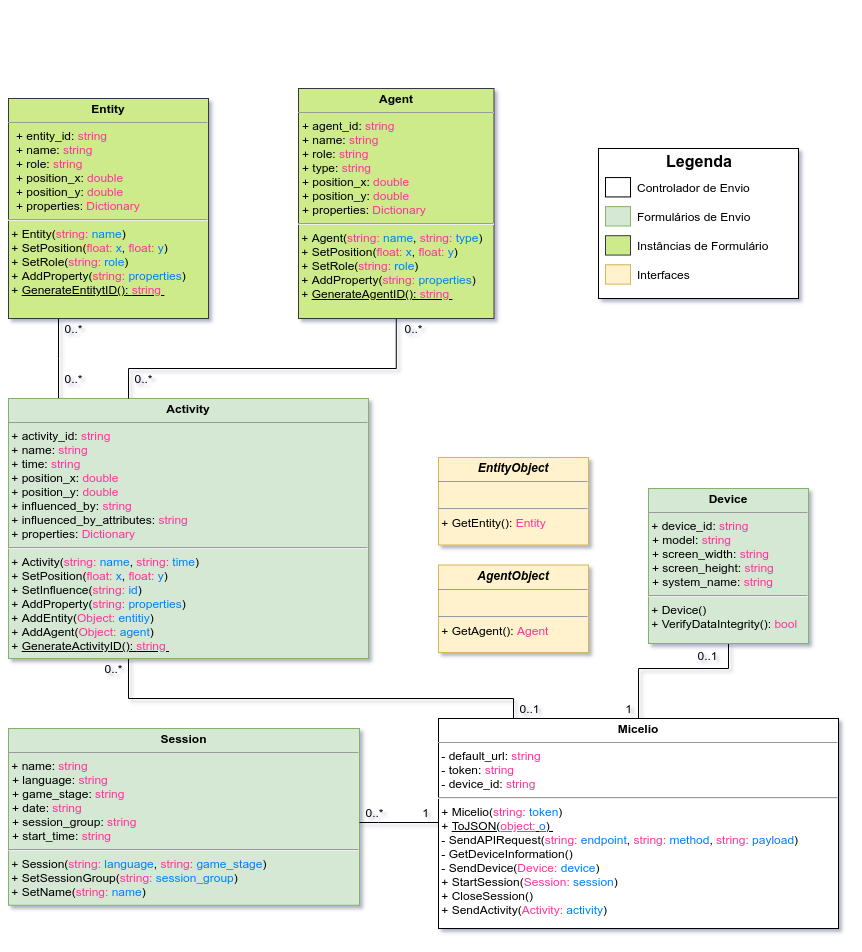

The diagram above was exported from draw.io. Its source (the exported page's mxGraphModel, read from the mxfile embedded in the PNG):
<mxGraphModel dx="1185" dy="680" grid="1" gridSize="10" guides="1" tooltips="1" connect="1" arrows="1" fold="1" page="1" pageScale="1" pageWidth="850" pageHeight="1100" math="0" shadow="0">
  <root>
    <mxCell id="brXarzsibKQZjxMuNJkw-0" />
    <mxCell id="brXarzsibKQZjxMuNJkw-1" parent="brXarzsibKQZjxMuNJkw-0" />
    <mxCell id="FGgrm9_v789VADFzZ1Jl-6" style="edgeStyle=orthogonalEdgeStyle;rounded=0;orthogonalLoop=1;jettySize=auto;html=1;endArrow=none;endFill=0;" parent="brXarzsibKQZjxMuNJkw-1" source="S5_8fAb38ZrKSo86-NeN-5" target="LEJNbF81A3CKuEofmz7W-0" edge="1">
      <mxGeometry relative="1" as="geometry">
        <Array as="points">
          <mxPoint x="515" y="860" />
          <mxPoint x="130" y="860" />
        </Array>
      </mxGeometry>
    </mxCell>
    <mxCell id="S5_8fAb38ZrKSo86-NeN-5" value="&lt;p style=&quot;margin: 0px ; margin-top: 4px ; text-align: center&quot;&gt;&lt;b&gt;Micelio&lt;/b&gt;&lt;/p&gt;&lt;hr size=&quot;1&quot;&gt;&amp;nbsp;- default_url: &lt;font color=&quot;#ff3399&quot;&gt;string&lt;/font&gt;&lt;br&gt;&amp;nbsp;- token: &lt;font color=&quot;#ff3399&quot;&gt;string&lt;/font&gt;&lt;br&gt;&amp;nbsp;- device_id: &lt;font color=&quot;#ff3399&quot;&gt;string&lt;/font&gt;&lt;br&gt;&lt;hr&gt;&amp;nbsp;+ Micelio(&lt;span style=&quot;color: rgb(255 , 51 , 153)&quot;&gt;string:&lt;/span&gt;&amp;nbsp;&lt;font color=&quot;#007fff&quot;&gt;token&lt;/font&gt;)&lt;br&gt;&amp;nbsp;+&amp;nbsp;&lt;u&gt;ToJSON(&lt;font color=&quot;#ff3399&quot;&gt;object:&lt;/font&gt;&amp;nbsp;&lt;font color=&quot;#007fff&quot;&gt;o&lt;/font&gt;)&amp;nbsp;&lt;/u&gt;&lt;br&gt;&amp;nbsp;- SendAPIRequest(&lt;span style=&quot;color: rgb(255 , 51 , 153)&quot;&gt;string:&amp;nbsp;&lt;/span&gt;&lt;font color=&quot;#007fff&quot;&gt;endpoint&lt;/font&gt;,&amp;nbsp;&lt;span style=&quot;color: rgb(255 , 51 , 153)&quot;&gt;string: &lt;/span&gt;&lt;font color=&quot;#007fff&quot;&gt;method&lt;/font&gt;,&amp;nbsp;&lt;span style=&quot;color: rgb(255 , 51 , 153)&quot;&gt;string:&lt;/span&gt;&amp;nbsp;&lt;font color=&quot;#007fff&quot;&gt;payload&lt;/font&gt;)&lt;br&gt;&amp;nbsp;- GetDeviceInformation()&lt;br&gt;&amp;nbsp;- SendDevice(&lt;span style=&quot;color: rgb(255 , 51 , 153)&quot;&gt;Device:&amp;nbsp;&lt;/span&gt;&lt;font color=&quot;#007fff&quot;&gt;device&lt;/font&gt;)&lt;br&gt;&amp;nbsp;+ StartSession(&lt;span style=&quot;color: rgb(255 , 51 , 153)&quot;&gt;Session: &lt;/span&gt;&lt;font color=&quot;#007fff&quot;&gt;session&lt;/font&gt;)&lt;br&gt;&amp;nbsp;+ CloseSession()&lt;br&gt;&amp;nbsp;+ SendActivity(&lt;span style=&quot;color: rgb(255 , 51 , 153)&quot;&gt;Activity:&amp;nbsp;&lt;/span&gt;&lt;font color=&quot;#007fff&quot;&gt;activity&lt;/font&gt;)" style="verticalAlign=top;align=left;overflow=fill;fontSize=12;fontFamily=Helvetica;html=1;glass=0;" parent="brXarzsibKQZjxMuNJkw-1" vertex="1">
      <mxGeometry x="440" y="880" width="400" height="210" as="geometry" />
    </mxCell>
    <mxCell id="8pgo__1rVRCtHS38XycA-1" style="edgeStyle=orthogonalEdgeStyle;rounded=0;orthogonalLoop=1;jettySize=auto;html=1;endArrow=none;endFill=0;" parent="brXarzsibKQZjxMuNJkw-1" source="LEJNbF81A3CKuEofmz7W-0" target="AiX5nexkBm1-af9eNfCt-0" edge="1">
      <mxGeometry relative="1" as="geometry">
        <Array as="points">
          <mxPoint x="60" y="520" />
          <mxPoint x="60" y="520" />
        </Array>
      </mxGeometry>
    </mxCell>
    <mxCell id="LEJNbF81A3CKuEofmz7W-0" value="&lt;p style=&quot;margin: 0px ; margin-top: 4px ; text-align: center&quot;&gt;&lt;b&gt;Activity&lt;/b&gt;&lt;/p&gt;&lt;hr size=&quot;1&quot;&gt;&amp;nbsp;+ activity_id: &lt;font color=&quot;#ff3399&quot;&gt;string&lt;/font&gt;&lt;br&gt;&amp;nbsp;+ name: &lt;font color=&quot;#ff3399&quot;&gt;string&lt;/font&gt;&lt;br&gt;&amp;nbsp;+ time: &lt;font color=&quot;#ff3399&quot;&gt;string&lt;/font&gt;&lt;br&gt;&amp;nbsp;+ position_x: &lt;font color=&quot;#ff3399&quot;&gt;double&lt;/font&gt;&lt;br&gt;&amp;nbsp;+ position_y: &lt;font color=&quot;#ff3399&quot;&gt;double&lt;/font&gt;&lt;br&gt;&amp;nbsp;+ influenced_by: &lt;font color=&quot;#ff3399&quot;&gt;string&lt;/font&gt;&lt;br&gt;&amp;nbsp;+ influenced_by_attributes: &lt;font color=&quot;#ff3399&quot;&gt;string&lt;br&gt;&lt;/font&gt;&lt;span&gt;&amp;nbsp;+ properties:&amp;nbsp;&lt;/span&gt;&lt;font color=&quot;#ff3399&quot;&gt;Dictionary&lt;/font&gt;&lt;font color=&quot;#ff3399&quot;&gt;&lt;br&gt;&lt;/font&gt;&lt;hr&gt;&amp;nbsp;+ Activity(&lt;span style=&quot;color: rgb(255 , 51 , 153)&quot;&gt;string:&amp;nbsp;&lt;/span&gt;&lt;font color=&quot;#007fff&quot;&gt;name&lt;/font&gt;,&amp;nbsp;&lt;span style=&quot;color: rgb(255 , 51 , 153)&quot;&gt;string:&amp;nbsp;&lt;/span&gt;&lt;font color=&quot;#007fff&quot;&gt;time&lt;/font&gt;)&lt;br&gt;&amp;nbsp;+ SetPosition(&lt;span style=&quot;color: rgb(255 , 51 , 153)&quot;&gt;float:&amp;nbsp;&lt;/span&gt;&lt;font color=&quot;#007fff&quot;&gt;x&lt;/font&gt;,&amp;nbsp;&lt;span style=&quot;color: rgb(255 , 51 , 153)&quot;&gt;float:&amp;nbsp;&lt;/span&gt;&lt;font color=&quot;#007fff&quot;&gt;y&lt;/font&gt;)&lt;br&gt;&amp;nbsp;+ SetInfluence(&lt;span style=&quot;color: rgb(255 , 51 , 153)&quot;&gt;string:&amp;nbsp;&lt;/span&gt;&lt;font color=&quot;#007fff&quot;&gt;id&lt;/font&gt;)&lt;br&gt;&amp;nbsp;+ AddProperty(&lt;span style=&quot;color: rgb(255 , 51 , 153)&quot;&gt;string: &lt;/span&gt;&lt;font color=&quot;#007fff&quot;&gt;properties&lt;/font&gt;)&lt;br&gt;&amp;nbsp;+ AddEntity(&lt;span style=&quot;color: rgb(255 , 51 , 153)&quot;&gt;Object: &lt;/span&gt;&lt;font color=&quot;#007fff&quot;&gt;entitiy&lt;/font&gt;)&lt;br&gt;&amp;nbsp;+ AddAgent(&lt;span style=&quot;color: rgb(255 , 51 , 153)&quot;&gt;Object:&amp;nbsp;&lt;/span&gt;&lt;font color=&quot;#007fff&quot;&gt;agent&lt;/font&gt;)&lt;br&gt;&amp;nbsp;+&amp;nbsp;&lt;u&gt;GenerateActivityID():&amp;nbsp;&lt;span style=&quot;color: rgb(255 , 51 , 153)&quot;&gt;string&amp;nbsp;&lt;/span&gt;&lt;/u&gt;" style="verticalAlign=top;align=left;overflow=fill;fontSize=12;fontFamily=Helvetica;html=1;glass=0;fillColor=#d5e8d4;strokeColor=#82b366;" parent="brXarzsibKQZjxMuNJkw-1" vertex="1">
      <mxGeometry x="10" y="560" width="360" height="260" as="geometry" />
    </mxCell>
    <mxCell id="AiX5nexkBm1-af9eNfCt-0" value="&lt;p style=&quot;margin: 0px ; margin-top: 4px ; text-align: center&quot;&gt;&lt;b&gt;Entity&lt;/b&gt;&lt;/p&gt;&lt;hr size=&quot;1&quot;&gt;&lt;p style=&quot;margin: 0px 0px 0px 8px&quot;&gt;+ entity_id: &lt;font color=&quot;#ff3399&quot;&gt;string&lt;/font&gt;&lt;/p&gt;&lt;p style=&quot;margin: 0px 0px 0px 8px&quot;&gt;+ name: &lt;font color=&quot;#ff3399&quot;&gt;string&lt;/font&gt;&lt;br&gt;&lt;/p&gt;&lt;p style=&quot;margin: 0px 0px 0px 8px&quot;&gt;+ role: &lt;font color=&quot;#ff3399&quot;&gt;string&lt;/font&gt;&lt;/p&gt;&lt;p style=&quot;margin: 0px 0px 0px 8px&quot;&gt;+ position_x: &lt;font color=&quot;#ff3399&quot;&gt;double&lt;/font&gt;&lt;br&gt;+ position_y: &lt;font color=&quot;#ff3399&quot;&gt;double&lt;/font&gt;&lt;br&gt;&lt;/p&gt;&lt;p style=&quot;margin: 0px 0px 0px 8px&quot;&gt;+ properties: &lt;font color=&quot;#ff3399&quot;&gt;Dictionary&lt;/font&gt;&lt;/p&gt;&lt;hr&gt;&amp;nbsp;+ Entity(&lt;span style=&quot;color: rgb(255 , 51 , 153)&quot;&gt;string:&amp;nbsp;&lt;/span&gt;&lt;font color=&quot;#007fff&quot;&gt;name&lt;/font&gt;)&lt;br&gt;&amp;nbsp;+ SetPosition(&lt;span style=&quot;color: rgb(255 , 51 , 153)&quot;&gt;float:&amp;nbsp;&lt;/span&gt;&lt;font color=&quot;#007fff&quot;&gt;x&lt;/font&gt;,&amp;nbsp;&lt;span style=&quot;color: rgb(255 , 51 , 153)&quot;&gt;float:&amp;nbsp;&lt;/span&gt;&lt;font color=&quot;#007fff&quot;&gt;y&lt;/font&gt;)&lt;br&gt;&amp;nbsp;+ SetRole(&lt;span style=&quot;color: rgb(255 , 51 , 153)&quot;&gt;string:&amp;nbsp;&lt;/span&gt;&lt;font color=&quot;#007fff&quot;&gt;role&lt;/font&gt;)&lt;br&gt;&amp;nbsp;+ AddProperty(&lt;span style=&quot;color: rgb(255 , 51 , 153)&quot;&gt;string:&amp;nbsp;&lt;/span&gt;&lt;font color=&quot;#007fff&quot;&gt;properties&lt;/font&gt;)&lt;br&gt;&amp;nbsp;+ &lt;u&gt;GenerateEntitytID():&amp;nbsp;&lt;span style=&quot;color: rgb(255 , 51 , 153)&quot;&gt;string&amp;nbsp;&lt;/span&gt;&lt;/u&gt;&lt;br&gt;&amp;nbsp;" style="verticalAlign=top;align=left;overflow=fill;fontSize=12;fontFamily=Helvetica;html=1;glass=0;fillColor=#cdeb8b;strokeColor=#36393d;" parent="brXarzsibKQZjxMuNJkw-1" vertex="1">
      <mxGeometry x="10" y="260" width="200" height="220" as="geometry" />
    </mxCell>
    <mxCell id="8pgo__1rVRCtHS38XycA-2" style="edgeStyle=orthogonalEdgeStyle;rounded=0;orthogonalLoop=1;jettySize=auto;html=1;endArrow=none;endFill=0;" parent="brXarzsibKQZjxMuNJkw-1" source="AiX5nexkBm1-af9eNfCt-1" target="LEJNbF81A3CKuEofmz7W-0" edge="1">
      <mxGeometry relative="1" as="geometry">
        <Array as="points">
          <mxPoint x="398" y="530" />
          <mxPoint x="130" y="530" />
        </Array>
      </mxGeometry>
    </mxCell>
    <mxCell id="FGgrm9_v789VADFzZ1Jl-2" value="0..*" style="text;html=1;align=center;verticalAlign=middle;resizable=0;points=[];autosize=1;" parent="brXarzsibKQZjxMuNJkw-1" vertex="1">
      <mxGeometry x="60" y="480" width="30" height="20" as="geometry" />
    </mxCell>
    <mxCell id="FGgrm9_v789VADFzZ1Jl-4" value="0..*" style="text;html=1;align=center;verticalAlign=middle;resizable=0;points=[];autosize=1;" parent="brXarzsibKQZjxMuNJkw-1" vertex="1">
      <mxGeometry x="60" y="530" width="30" height="20" as="geometry" />
    </mxCell>
    <mxCell id="FGgrm9_v789VADFzZ1Jl-5" value="0..*" style="text;html=1;align=center;verticalAlign=middle;resizable=0;points=[];autosize=1;" parent="brXarzsibKQZjxMuNJkw-1" vertex="1">
      <mxGeometry x="130" y="530" width="30" height="20" as="geometry" />
    </mxCell>
    <mxCell id="FGgrm9_v789VADFzZ1Jl-11" value="0..*" style="text;html=1;align=center;verticalAlign=middle;resizable=0;points=[];autosize=1;" parent="brXarzsibKQZjxMuNJkw-1" vertex="1">
      <mxGeometry x="100" y="820" width="30" height="20" as="geometry" />
    </mxCell>
    <mxCell id="FGgrm9_v789VADFzZ1Jl-12" value="0..1" style="text;html=1;align=center;verticalAlign=middle;resizable=0;points=[];autosize=1;" parent="brXarzsibKQZjxMuNJkw-1" vertex="1">
      <mxGeometry x="511" y="860" width="40" height="20" as="geometry" />
    </mxCell>
    <mxCell id="FGgrm9_v789VADFzZ1Jl-13" value="1" style="text;html=1;align=center;verticalAlign=middle;resizable=0;points=[];autosize=1;" parent="brXarzsibKQZjxMuNJkw-1" vertex="1">
      <mxGeometry x="417" y="964" width="20" height="20" as="geometry" />
    </mxCell>
    <mxCell id="FGgrm9_v789VADFzZ1Jl-14" value="1" style="text;html=1;align=center;verticalAlign=middle;resizable=0;points=[];autosize=1;" parent="brXarzsibKQZjxMuNJkw-1" vertex="1">
      <mxGeometry x="620" y="860" width="20" height="20" as="geometry" />
    </mxCell>
    <mxCell id="5PREpkjdG6fuJgESdOvC-7" value="" style="group" parent="brXarzsibKQZjxMuNJkw-1" vertex="1" connectable="0">
      <mxGeometry x="10" y="890" width="351" height="200" as="geometry" />
    </mxCell>
    <mxCell id="LEJNbF81A3CKuEofmz7W-1" value="&lt;p style=&quot;margin: 0px ; margin-top: 4px ; text-align: center&quot;&gt;&lt;b&gt;Session&lt;/b&gt;&lt;/p&gt;&lt;hr size=&quot;1&quot;&gt;&amp;nbsp;+ name:&amp;nbsp;&lt;span style=&quot;color: rgb(255 , 51 , 153)&quot;&gt;string&lt;/span&gt;&lt;br&gt;&lt;p style=&quot;margin: 0px 0px 0px 4px&quot;&gt;+ language: &lt;font color=&quot;#ff3399&quot;&gt;string&lt;/font&gt;&lt;br&gt;&lt;/p&gt;&lt;p style=&quot;margin: 0px 0px 0px 4px&quot;&gt;+ game_stage: &lt;font color=&quot;#ff3399&quot;&gt;string&lt;/font&gt;&lt;/p&gt;&lt;p style=&quot;margin: 0px 0px 0px 4px&quot;&gt;+ date: &lt;font color=&quot;#ff3399&quot;&gt;string&lt;/font&gt;&lt;/p&gt;&lt;p style=&quot;margin: 0px 0px 0px 4px&quot;&gt;+ session_group: &lt;font color=&quot;#ff3399&quot;&gt;string&lt;/font&gt;&lt;/p&gt;&lt;p style=&quot;margin: 0px 0px 0px 4px&quot;&gt;+ start_time: &lt;font color=&quot;#ff3399&quot;&gt;string&lt;/font&gt;&lt;/p&gt;&lt;hr&gt;&amp;nbsp;+ Session(&lt;span style=&quot;color: rgb(255 , 51 , 153)&quot;&gt;string: &lt;/span&gt;&lt;font color=&quot;#007fff&quot;&gt;language&lt;/font&gt;,&amp;nbsp;&lt;span style=&quot;color: rgb(255 , 51 , 153)&quot;&gt;string: &lt;/span&gt;&lt;font color=&quot;#007fff&quot;&gt;game_stage&lt;/font&gt;)&lt;br&gt;&amp;nbsp;+ SetSessionGroup(&lt;span style=&quot;color: rgb(255 , 51 , 153)&quot;&gt;string:&amp;nbsp;&lt;/span&gt;&lt;font color=&quot;#007fff&quot;&gt;session_group&lt;/font&gt;)&lt;br&gt;&amp;nbsp;+ SetName(&lt;span style=&quot;color: rgb(255 , 51 , 153)&quot;&gt;string:&amp;nbsp;&lt;/span&gt;&lt;font color=&quot;#007fff&quot;&gt;name&lt;/font&gt;)&amp;nbsp;" style="verticalAlign=top;align=left;overflow=fill;fontSize=12;fontFamily=Helvetica;html=1;glass=0;fillColor=#d5e8d4;strokeColor=#82b366;" parent="5PREpkjdG6fuJgESdOvC-7" vertex="1">
      <mxGeometry width="351" height="176.78" as="geometry" />
    </mxCell>
    <mxCell id="5PREpkjdG6fuJgESdOvC-9" value="" style="group" parent="brXarzsibKQZjxMuNJkw-1" vertex="1" connectable="0">
      <mxGeometry x="300" y="320" width="230" height="160" as="geometry" />
    </mxCell>
    <mxCell id="AiX5nexkBm1-af9eNfCt-1" value="&lt;p style=&quot;margin: 0px ; margin-top: 4px ; text-align: center&quot;&gt;&lt;b&gt;Agent&lt;/b&gt;&lt;/p&gt;&lt;hr size=&quot;1&quot;&gt;&lt;p style=&quot;margin: 0px 0px 0px 4px&quot;&gt;+ agent_id: &lt;font color=&quot;#ff3399&quot;&gt;string&lt;/font&gt;&lt;/p&gt;&lt;p style=&quot;margin: 0px 0px 0px 4px&quot;&gt;+ name: &lt;font color=&quot;#ff3399&quot;&gt;string&lt;/font&gt;&lt;/p&gt;&lt;p style=&quot;margin: 0px 0px 0px 4px&quot;&gt;+ role: &lt;font color=&quot;#ff3399&quot;&gt;string&lt;/font&gt;&lt;/p&gt;&lt;p style=&quot;margin: 0px 0px 0px 4px&quot;&gt;+ type: &lt;font color=&quot;#ff3399&quot;&gt;string&lt;/font&gt;&lt;/p&gt;&lt;p style=&quot;margin: 0px 0px 0px 4px&quot;&gt;+ position_x: &lt;font color=&quot;#ff3399&quot;&gt;double&lt;/font&gt;&lt;br&gt;+ position_y: &lt;font color=&quot;#ff3399&quot;&gt;double&lt;/font&gt;&lt;/p&gt;&lt;p style=&quot;margin: 0px 0px 0px 4px&quot;&gt;&lt;span&gt;+ properties:&amp;nbsp;&lt;/span&gt;&lt;font color=&quot;#ff3399&quot;&gt;Dictionary&lt;/font&gt;&lt;/p&gt;&lt;hr&gt;&amp;nbsp;+ Agent(&lt;span style=&quot;color: rgb(255 , 51 , 153)&quot;&gt;string:&amp;nbsp;&lt;/span&gt;&lt;font color=&quot;#007fff&quot;&gt;name&lt;/font&gt;,&amp;nbsp;&lt;span style=&quot;color: rgb(255 , 51 , 153)&quot;&gt;string: &lt;/span&gt;&lt;font color=&quot;#007fff&quot;&gt;type&lt;/font&gt;)&lt;br&gt;&amp;nbsp;+ SetPosition(&lt;span style=&quot;color: rgb(255 , 51 , 153)&quot;&gt;float:&amp;nbsp;&lt;/span&gt;&lt;font color=&quot;#007fff&quot;&gt;x&lt;/font&gt;,&amp;nbsp;&lt;span style=&quot;color: rgb(255 , 51 , 153)&quot;&gt;float:&amp;nbsp;&lt;/span&gt;&lt;font color=&quot;#007fff&quot;&gt;y&lt;/font&gt;)&lt;br&gt;&amp;nbsp;+ SetRole(&lt;span style=&quot;color: rgb(255 , 51 , 153)&quot;&gt;string:&amp;nbsp;&lt;/span&gt;&lt;font color=&quot;#007fff&quot;&gt;role&lt;/font&gt;)&lt;br&gt;&amp;nbsp;+ AddProperty(&lt;span style=&quot;color: rgb(255 , 51 , 153)&quot;&gt;string:&amp;nbsp;&lt;/span&gt;&lt;font color=&quot;#007fff&quot;&gt;properties&lt;/font&gt;)&lt;br&gt;&amp;nbsp;+ &lt;u&gt;GenerateAgentID():&amp;nbsp;&lt;span style=&quot;color: rgb(255 , 51 , 153)&quot;&gt;string&amp;nbsp;&lt;/span&gt;&lt;/u&gt;" style="verticalAlign=top;align=left;overflow=fill;fontSize=12;fontFamily=Helvetica;html=1;glass=0;fillColor=#cdeb8b;strokeColor=#36393d;" parent="5PREpkjdG6fuJgESdOvC-9" vertex="1">
      <mxGeometry y="-70" width="195.5" height="230" as="geometry" />
    </mxCell>
    <mxCell id="G6eA7zIVu2YNE_Vcb8tK-0" style="edgeStyle=orthogonalEdgeStyle;rounded=0;orthogonalLoop=1;jettySize=auto;html=1;endArrow=none;endFill=0;" parent="brXarzsibKQZjxMuNJkw-1" source="S5_8fAb38ZrKSo86-NeN-5" target="LEJNbF81A3CKuEofmz7W-1" edge="1">
      <mxGeometry relative="1" as="geometry">
        <mxPoint x="399.9999999999998" y="880" as="sourcePoint" />
        <mxPoint x="371" y="720" as="targetPoint" />
        <Array as="points">
          <mxPoint x="380" y="984" />
          <mxPoint x="380" y="984" />
        </Array>
      </mxGeometry>
    </mxCell>
    <mxCell id="G6eA7zIVu2YNE_Vcb8tK-1" style="edgeStyle=orthogonalEdgeStyle;rounded=0;orthogonalLoop=1;jettySize=auto;html=1;endArrow=none;endFill=0;" parent="brXarzsibKQZjxMuNJkw-1" source="LEJNbF81A3CKuEofmz7W-2" target="S5_8fAb38ZrKSo86-NeN-5" edge="1">
      <mxGeometry relative="1" as="geometry">
        <Array as="points">
          <mxPoint x="730" y="830" />
          <mxPoint x="640" y="830" />
        </Array>
      </mxGeometry>
    </mxCell>
    <mxCell id="FGgrm9_v789VADFzZ1Jl-9" value="0..*" style="text;html=1;align=center;verticalAlign=middle;resizable=0;points=[];autosize=1;" parent="brXarzsibKQZjxMuNJkw-1" vertex="1">
      <mxGeometry x="361" y="964" width="30" height="20" as="geometry" />
    </mxCell>
    <mxCell id="FGgrm9_v789VADFzZ1Jl-3" value="0..*" style="text;html=1;align=center;verticalAlign=middle;resizable=0;points=[];autosize=1;" parent="brXarzsibKQZjxMuNJkw-1" vertex="1">
      <mxGeometry x="400" y="480" width="30" height="20" as="geometry" />
    </mxCell>
    <mxCell id="LEJNbF81A3CKuEofmz7W-2" value="&lt;p style=&quot;margin: 0px ; margin-top: 4px ; text-align: center&quot;&gt;&lt;b&gt;Device&lt;/b&gt;&lt;/p&gt;&lt;hr size=&quot;1&quot;&gt;&amp;nbsp;+ device_id:&amp;nbsp;&lt;font color=&quot;#ff3399&quot;&gt;string&lt;/font&gt;&lt;p style=&quot;margin: 0px 0px 0px 4px&quot;&gt;+ model: &lt;font color=&quot;#ff3399&quot;&gt;string&lt;/font&gt;&amp;nbsp;&lt;/p&gt;&lt;p style=&quot;margin: 0px 0px 0px 4px&quot;&gt;+ screen_width: &lt;font color=&quot;#ff3399&quot;&gt;string&lt;/font&gt;&lt;/p&gt;&lt;p style=&quot;margin: 0px 0px 0px 4px&quot;&gt;+ screen_height: &lt;font color=&quot;#ff3399&quot;&gt;string&lt;/font&gt;&lt;/p&gt;&lt;p style=&quot;margin: 0px 0px 0px 4px&quot;&gt;+ system_name: &lt;font color=&quot;#ff3399&quot;&gt;string&lt;/font&gt;&lt;/p&gt;&lt;hr&gt;&amp;nbsp;+ Device()&lt;br&gt;&amp;nbsp;+ VerifyDataIntegrity():&amp;nbsp;&lt;span style=&quot;color: rgb(255 , 51 , 153)&quot;&gt;bool&lt;/span&gt;" style="verticalAlign=top;align=left;overflow=fill;fontSize=12;fontFamily=Helvetica;html=1;glass=0;fillColor=#d5e8d4;strokeColor=#82b366;" parent="brXarzsibKQZjxMuNJkw-1" vertex="1">
      <mxGeometry x="650" y="650" width="160" height="155" as="geometry" />
    </mxCell>
    <mxCell id="FGgrm9_v789VADFzZ1Jl-10" value="0..1" style="text;html=1;align=center;verticalAlign=middle;resizable=0;points=[];autosize=1;" parent="brXarzsibKQZjxMuNJkw-1" vertex="1">
      <mxGeometry x="688.995" y="807" width="40" height="20" as="geometry" />
    </mxCell>
    <mxCell id="wrqXn8MPo3paKKznbQax-0" value="" style="group" parent="brXarzsibKQZjxMuNJkw-1" vertex="1" connectable="0">
      <mxGeometry x="250" y="170" width="550" height="320" as="geometry" />
    </mxCell>
    <mxCell id="5PREpkjdG6fuJgESdOvC-12" value="" style="group" parent="wrqXn8MPo3paKKznbQax-0" vertex="1" connectable="0">
      <mxGeometry x="350" y="140" width="200" height="180" as="geometry" />
    </mxCell>
    <mxCell id="wrqXn8MPo3paKKznbQax-1" value="" style="rounded=0;whiteSpace=wrap;html=1;" parent="5PREpkjdG6fuJgESdOvC-12" vertex="1">
      <mxGeometry width="200" height="150" as="geometry" />
    </mxCell>
    <mxCell id="wrqXn8MPo3paKKznbQax-2" value="Legenda" style="text;html=1;strokeColor=none;fillColor=none;align=center;verticalAlign=middle;whiteSpace=wrap;rounded=0;fontStyle=1;fontSize=16;" parent="5PREpkjdG6fuJgESdOvC-12" vertex="1">
      <mxGeometry x="51" y="2.90625" width="100" height="19.375" as="geometry" />
    </mxCell>
    <mxCell id="wrqXn8MPo3paKKznbQax-3" value="" style="rounded=0;whiteSpace=wrap;html=1;" parent="5PREpkjdG6fuJgESdOvC-12" vertex="1">
      <mxGeometry x="7" y="29.0625" width="25" height="19.375" as="geometry" />
    </mxCell>
    <mxCell id="wrqXn8MPo3paKKznbQax-4" value="" style="rounded=0;whiteSpace=wrap;html=1;fillColor=#d5e8d4;strokeColor=#82b366;" parent="5PREpkjdG6fuJgESdOvC-12" vertex="1">
      <mxGeometry x="7" y="58.125" width="25" height="19.375" as="geometry" />
    </mxCell>
    <mxCell id="wrqXn8MPo3paKKznbQax-5" value="" style="rounded=0;whiteSpace=wrap;html=1;fillColor=#cdeb8b;strokeColor=#36393d;" parent="5PREpkjdG6fuJgESdOvC-12" vertex="1">
      <mxGeometry x="7" y="87.1875" width="25" height="19.375" as="geometry" />
    </mxCell>
    <mxCell id="wrqXn8MPo3paKKznbQax-6" value="Controlador de Envio" style="text;html=1;strokeColor=none;fillColor=none;align=left;verticalAlign=middle;whiteSpace=wrap;rounded=0;fontSize=12;" parent="5PREpkjdG6fuJgESdOvC-12" vertex="1">
      <mxGeometry x="37" y="29.0625" width="163" height="19.375" as="geometry" />
    </mxCell>
    <mxCell id="wrqXn8MPo3paKKznbQax-7" value="Formulários de Envio" style="text;html=1;strokeColor=none;fillColor=none;align=left;verticalAlign=middle;whiteSpace=wrap;rounded=0;fontSize=12;" parent="5PREpkjdG6fuJgESdOvC-12" vertex="1">
      <mxGeometry x="37" y="58.125" width="163" height="19.375" as="geometry" />
    </mxCell>
    <mxCell id="wrqXn8MPo3paKKznbQax-8" value="Instâncias de Formulário" style="text;html=1;strokeColor=none;fillColor=none;align=left;verticalAlign=middle;whiteSpace=wrap;rounded=0;fontSize=12;" parent="5PREpkjdG6fuJgESdOvC-12" vertex="1">
      <mxGeometry x="37" y="87.1875" width="163" height="19.375" as="geometry" />
    </mxCell>
    <mxCell id="5PREpkjdG6fuJgESdOvC-10" value="" style="rounded=0;whiteSpace=wrap;html=1;fillColor=#fff2cc;strokeColor=#d6b656;" parent="5PREpkjdG6fuJgESdOvC-12" vertex="1">
      <mxGeometry x="7" y="116.25" width="25" height="19.375" as="geometry" />
    </mxCell>
    <mxCell id="5PREpkjdG6fuJgESdOvC-11" value="Interfaces" style="text;html=1;strokeColor=none;fillColor=none;align=left;verticalAlign=middle;whiteSpace=wrap;rounded=0;fontSize=12;" parent="5PREpkjdG6fuJgESdOvC-12" vertex="1">
      <mxGeometry x="37" y="116.25" width="163" height="19.375" as="geometry" />
    </mxCell>
    <mxCell id="5PREpkjdG6fuJgESdOvC-4" value="&lt;p style=&quot;margin: 0px ; margin-top: 4px ; text-align: center&quot;&gt;&lt;b&gt;&lt;i&gt;EntityObject&lt;/i&gt;&lt;/b&gt;&lt;/p&gt;&lt;hr size=&quot;1&quot;&gt;&amp;nbsp;&lt;br&gt;&lt;hr&gt;&amp;nbsp;+ GetEntity(): &lt;font color=&quot;#ff3399&quot;&gt;Entity&lt;/font&gt;&lt;br&gt;&amp;nbsp;" style="verticalAlign=top;align=left;overflow=fill;fontSize=12;fontFamily=Helvetica;html=1;glass=0;fillColor=#fff2cc;strokeColor=#d6b656;" parent="brXarzsibKQZjxMuNJkw-1" vertex="1">
      <mxGeometry x="440" y="619" width="150" height="87.5" as="geometry" />
    </mxCell>
    <mxCell id="5PREpkjdG6fuJgESdOvC-5" value="&lt;p style=&quot;margin: 0px ; margin-top: 4px ; text-align: center&quot;&gt;&lt;b&gt;&lt;i&gt;AgentObject&lt;/i&gt;&lt;/b&gt;&lt;/p&gt;&lt;hr size=&quot;1&quot;&gt;&amp;nbsp;&lt;br&gt;&lt;hr&gt;&amp;nbsp;+ GetAgent(): &lt;font color=&quot;#ff3399&quot;&gt;Agent&lt;/font&gt;&lt;br&gt;&amp;nbsp;" style="verticalAlign=top;align=left;overflow=fill;fontSize=12;fontFamily=Helvetica;html=1;glass=0;fillColor=#fff2cc;strokeColor=#d6b656;" parent="brXarzsibKQZjxMuNJkw-1" vertex="1">
      <mxGeometry x="440" y="726.5" width="150" height="87.5" as="geometry" />
    </mxCell>
  </root>
</mxGraphModel>